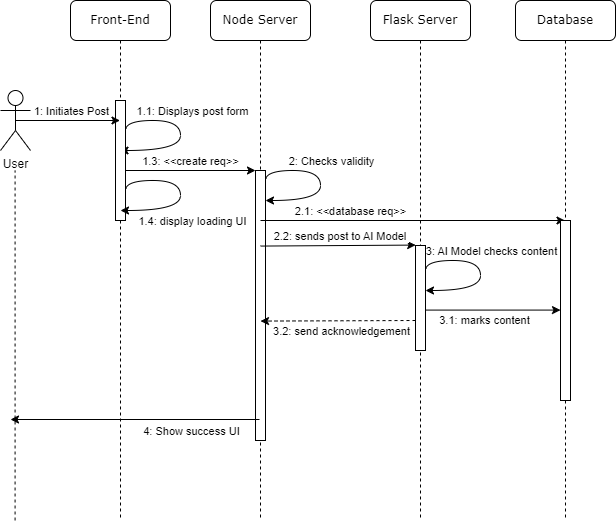

The diagram above was exported from draw.io. Its source (the exported page's mxGraphModel, read from the mxfile embedded in the PNG):
<mxGraphModel dx="1161" dy="638" grid="1" gridSize="10" guides="1" tooltips="1" connect="1" arrows="1" fold="1" page="1" pageScale="1" pageWidth="1100" pageHeight="850" background="none" math="0" shadow="0">
  <root>
    <mxCell id="0" />
    <mxCell id="1" parent="0" />
    <mxCell id="7baba1c4bc27f4b0-2" value="Node Server" style="shape=umlLifeline;perimeter=lifelinePerimeter;whiteSpace=wrap;html=1;container=1;collapsible=0;recursiveResize=0;outlineConnect=0;rounded=1;shadow=0;comic=0;labelBackgroundColor=none;strokeWidth=1;fontFamily=Verdana;fontSize=12;align=center;" parent="1" vertex="1">
      <mxGeometry x="240" y="80" width="100" height="520" as="geometry" />
    </mxCell>
    <mxCell id="7baba1c4bc27f4b0-10" value="" style="html=1;points=[];perimeter=orthogonalPerimeter;rounded=0;shadow=0;comic=0;labelBackgroundColor=none;strokeWidth=1;fontFamily=Verdana;fontSize=12;align=center;" parent="7baba1c4bc27f4b0-2" vertex="1">
      <mxGeometry x="45" y="170" width="10" height="270" as="geometry" />
    </mxCell>
    <mxCell id="n8X0-eAkszZEDdAB1biN-11" value="" style="endArrow=classic;html=1;rounded=0;" edge="1" parent="7baba1c4bc27f4b0-2">
      <mxGeometry width="50" height="50" relative="1" as="geometry">
        <mxPoint x="-94.57142857142856" y="170" as="sourcePoint" />
        <mxPoint x="45" y="170" as="targetPoint" />
      </mxGeometry>
    </mxCell>
    <mxCell id="n8X0-eAkszZEDdAB1biN-12" value="1.3: &amp;lt;&amp;lt;create req&amp;gt;&amp;gt;" style="edgeLabel;html=1;align=center;verticalAlign=middle;resizable=0;points=[];" vertex="1" connectable="0" parent="n8X0-eAkszZEDdAB1biN-11">
      <mxGeometry x="0.0604" y="2" relative="1" as="geometry">
        <mxPoint y="-8" as="offset" />
      </mxGeometry>
    </mxCell>
    <mxCell id="n8X0-eAkszZEDdAB1biN-14" style="rounded=0;orthogonalLoop=1;jettySize=auto;html=1;edgeStyle=orthogonalEdgeStyle;curved=1;entryX=1.003;entryY=0.114;entryDx=0;entryDy=0;entryPerimeter=0;" edge="1" parent="7baba1c4bc27f4b0-2">
      <mxGeometry relative="1" as="geometry">
        <mxPoint x="55" y="200" as="targetPoint" />
        <mxPoint x="55" y="180" as="sourcePoint" />
        <Array as="points">
          <mxPoint x="55" y="170" />
          <mxPoint x="110" y="170" />
          <mxPoint x="110" y="200" />
        </Array>
      </mxGeometry>
    </mxCell>
    <mxCell id="n8X0-eAkszZEDdAB1biN-15" value="2: Checks validity" style="edgeLabel;html=1;align=center;verticalAlign=middle;resizable=0;points=[];" vertex="1" connectable="0" parent="n8X0-eAkszZEDdAB1biN-14">
      <mxGeometry x="-0.519" y="-1" relative="1" as="geometry">
        <mxPoint x="39" y="-11" as="offset" />
      </mxGeometry>
    </mxCell>
    <mxCell id="7baba1c4bc27f4b0-3" value="Flask Server" style="shape=umlLifeline;perimeter=lifelinePerimeter;whiteSpace=wrap;html=1;container=1;collapsible=0;recursiveResize=0;outlineConnect=0;rounded=1;shadow=0;comic=0;labelBackgroundColor=none;strokeWidth=1;fontFamily=Verdana;fontSize=12;align=center;" parent="1" vertex="1">
      <mxGeometry x="400" y="80" width="100" height="520" as="geometry" />
    </mxCell>
    <mxCell id="7baba1c4bc27f4b0-13" value="" style="html=1;points=[];perimeter=orthogonalPerimeter;rounded=0;shadow=0;comic=0;labelBackgroundColor=none;strokeWidth=1;fontFamily=Verdana;fontSize=12;align=center;" parent="7baba1c4bc27f4b0-3" vertex="1">
      <mxGeometry x="45" y="245" width="10" height="105" as="geometry" />
    </mxCell>
    <mxCell id="n8X0-eAkszZEDdAB1biN-13" value="" style="endArrow=classic;html=1;rounded=0;" edge="1" parent="7baba1c4bc27f4b0-3" target="7baba1c4bc27f4b0-4">
      <mxGeometry width="50" height="50" relative="1" as="geometry">
        <mxPoint x="-110" y="220" as="sourcePoint" />
        <mxPoint x="185" y="219.43000000000006" as="targetPoint" />
      </mxGeometry>
    </mxCell>
    <mxCell id="n8X0-eAkszZEDdAB1biN-16" value="2.1: &amp;lt;&amp;lt;database req&amp;gt;&amp;gt;" style="edgeLabel;html=1;align=center;verticalAlign=middle;resizable=0;points=[];" vertex="1" connectable="0" parent="n8X0-eAkszZEDdAB1biN-13">
      <mxGeometry x="-0.4131" y="-2" relative="1" as="geometry">
        <mxPoint y="-12" as="offset" />
      </mxGeometry>
    </mxCell>
    <mxCell id="n8X0-eAkszZEDdAB1biN-17" value="" style="endArrow=classic;html=1;rounded=0;entryX=0.014;entryY=-0.004;entryDx=0;entryDy=0;entryPerimeter=0;" edge="1" parent="7baba1c4bc27f4b0-3" target="7baba1c4bc27f4b0-13">
      <mxGeometry width="50" height="50" relative="1" as="geometry">
        <mxPoint x="-110" y="245.57" as="sourcePoint" />
        <mxPoint x="40" y="245" as="targetPoint" />
      </mxGeometry>
    </mxCell>
    <mxCell id="n8X0-eAkszZEDdAB1biN-18" value="2.2: sends post to AI Model&amp;nbsp;" style="edgeLabel;html=1;align=center;verticalAlign=middle;resizable=0;points=[];" vertex="1" connectable="0" parent="n8X0-eAkszZEDdAB1biN-17">
      <mxGeometry x="-0.4131" y="-2" relative="1" as="geometry">
        <mxPoint x="34" y="-12" as="offset" />
      </mxGeometry>
    </mxCell>
    <mxCell id="7baba1c4bc27f4b0-4" value="Database" style="shape=umlLifeline;perimeter=lifelinePerimeter;whiteSpace=wrap;html=1;container=1;collapsible=0;recursiveResize=0;outlineConnect=0;rounded=1;shadow=0;comic=0;labelBackgroundColor=none;strokeWidth=1;fontFamily=Verdana;fontSize=12;align=center;" parent="1" vertex="1">
      <mxGeometry x="545" y="80" width="100" height="520" as="geometry" />
    </mxCell>
    <mxCell id="7baba1c4bc27f4b0-16" value="" style="html=1;points=[];perimeter=orthogonalPerimeter;rounded=0;shadow=0;comic=0;labelBackgroundColor=none;strokeWidth=1;fontFamily=Verdana;fontSize=12;align=center;" parent="7baba1c4bc27f4b0-4" vertex="1">
      <mxGeometry x="45" y="220" width="10" height="180" as="geometry" />
    </mxCell>
    <mxCell id="n8X0-eAkszZEDdAB1biN-23" value="" style="endArrow=classic;html=1;rounded=0;" edge="1" parent="7baba1c4bc27f4b0-4">
      <mxGeometry width="50" height="50" relative="1" as="geometry">
        <mxPoint x="-90" y="309.58000000000004" as="sourcePoint" />
        <mxPoint x="45" y="309.58000000000004" as="targetPoint" />
      </mxGeometry>
    </mxCell>
    <mxCell id="n8X0-eAkszZEDdAB1biN-24" value="3.1: marks content" style="edgeLabel;html=1;align=center;verticalAlign=middle;resizable=0;points=[];" vertex="1" connectable="0" parent="n8X0-eAkszZEDdAB1biN-23">
      <mxGeometry x="-0.2015" y="-2" relative="1" as="geometry">
        <mxPoint x="4" y="8" as="offset" />
      </mxGeometry>
    </mxCell>
    <mxCell id="7baba1c4bc27f4b0-8" value="Front-End" style="shape=umlLifeline;perimeter=lifelinePerimeter;whiteSpace=wrap;html=1;container=1;collapsible=0;recursiveResize=0;outlineConnect=0;rounded=1;shadow=0;comic=0;labelBackgroundColor=none;strokeWidth=1;fontFamily=Verdana;fontSize=12;align=center;" parent="1" vertex="1">
      <mxGeometry x="100" y="80" width="100" height="520" as="geometry" />
    </mxCell>
    <mxCell id="n8X0-eAkszZEDdAB1biN-9" style="rounded=0;orthogonalLoop=1;jettySize=auto;html=1;edgeStyle=orthogonalEdgeStyle;curved=1;" edge="1" parent="7baba1c4bc27f4b0-8" target="7baba1c4bc27f4b0-8">
      <mxGeometry relative="1" as="geometry">
        <mxPoint x="70" y="150" as="targetPoint" />
        <mxPoint x="55" y="130" as="sourcePoint" />
        <Array as="points">
          <mxPoint x="55" y="120" />
          <mxPoint x="110" y="120" />
          <mxPoint x="110" y="150" />
        </Array>
      </mxGeometry>
    </mxCell>
    <mxCell id="n8X0-eAkszZEDdAB1biN-10" value="1.1: Displays post form" style="edgeLabel;html=1;align=center;verticalAlign=middle;resizable=0;points=[];" vertex="1" connectable="0" parent="n8X0-eAkszZEDdAB1biN-9">
      <mxGeometry x="-0.519" y="-1" relative="1" as="geometry">
        <mxPoint x="39" y="-11" as="offset" />
      </mxGeometry>
    </mxCell>
    <mxCell id="7baba1c4bc27f4b0-9" value="" style="html=1;points=[];perimeter=orthogonalPerimeter;rounded=0;shadow=0;comic=0;labelBackgroundColor=none;strokeWidth=1;fontFamily=Verdana;fontSize=12;align=center;" parent="7baba1c4bc27f4b0-8" vertex="1">
      <mxGeometry x="45" y="100" width="10" height="120" as="geometry" />
    </mxCell>
    <mxCell id="n8X0-eAkszZEDdAB1biN-28" value="" style="endArrow=classic;html=1;rounded=0;" edge="1" parent="7baba1c4bc27f4b0-8">
      <mxGeometry width="50" height="50" relative="1" as="geometry">
        <mxPoint x="189" y="419" as="sourcePoint" />
        <mxPoint x="-60" y="419" as="targetPoint" />
      </mxGeometry>
    </mxCell>
    <mxCell id="n8X0-eAkszZEDdAB1biN-30" value="4: Show success UI" style="edgeLabel;html=1;align=center;verticalAlign=middle;resizable=0;points=[];" vertex="1" connectable="0" parent="n8X0-eAkszZEDdAB1biN-28">
      <mxGeometry x="0.573" relative="1" as="geometry">
        <mxPoint x="127" y="11" as="offset" />
      </mxGeometry>
    </mxCell>
    <mxCell id="n8X0-eAkszZEDdAB1biN-4" style="rounded=0;orthogonalLoop=1;jettySize=auto;html=1;exitX=0.5;exitY=0.5;exitDx=0;exitDy=0;exitPerimeter=0;" edge="1" parent="1" source="n8X0-eAkszZEDdAB1biN-2" target="7baba1c4bc27f4b0-8">
      <mxGeometry relative="1" as="geometry">
        <mxPoint x="90" y="200" as="targetPoint" />
      </mxGeometry>
    </mxCell>
    <mxCell id="n8X0-eAkszZEDdAB1biN-7" value="1: Initiates Post" style="edgeLabel;html=1;align=center;verticalAlign=middle;resizable=0;points=[];" vertex="1" connectable="0" parent="n8X0-eAkszZEDdAB1biN-4">
      <mxGeometry x="-0.2381" y="1" relative="1" as="geometry">
        <mxPoint x="15" y="-9" as="offset" />
      </mxGeometry>
    </mxCell>
    <mxCell id="n8X0-eAkszZEDdAB1biN-2" value="User" style="shape=umlActor;verticalLabelPosition=bottom;verticalAlign=top;html=1;outlineConnect=0;" vertex="1" parent="1">
      <mxGeometry x="30" y="170" width="30" height="60" as="geometry" />
    </mxCell>
    <mxCell id="n8X0-eAkszZEDdAB1biN-19" style="rounded=0;orthogonalLoop=1;jettySize=auto;html=1;edgeStyle=orthogonalEdgeStyle;curved=1;entryX=1.003;entryY=0.114;entryDx=0;entryDy=0;entryPerimeter=0;" edge="1" parent="1">
      <mxGeometry relative="1" as="geometry">
        <mxPoint x="455" y="370" as="targetPoint" />
        <mxPoint x="455" y="350" as="sourcePoint" />
        <Array as="points">
          <mxPoint x="455" y="340" />
          <mxPoint x="510" y="340" />
          <mxPoint x="510" y="370" />
        </Array>
      </mxGeometry>
    </mxCell>
    <mxCell id="n8X0-eAkszZEDdAB1biN-20" value="3: AI Model checks content" style="edgeLabel;html=1;align=center;verticalAlign=middle;resizable=0;points=[];" vertex="1" connectable="0" parent="n8X0-eAkszZEDdAB1biN-19">
      <mxGeometry x="-0.519" y="-1" relative="1" as="geometry">
        <mxPoint x="39" y="-11" as="offset" />
      </mxGeometry>
    </mxCell>
    <mxCell id="n8X0-eAkszZEDdAB1biN-29" value="" style="endArrow=none;dashed=1;html=1;rounded=0;" edge="1" parent="1">
      <mxGeometry width="50" height="50" relative="1" as="geometry">
        <mxPoint x="44.58" y="600" as="sourcePoint" />
        <mxPoint x="44.58" y="250" as="targetPoint" />
      </mxGeometry>
    </mxCell>
    <mxCell id="n8X0-eAkszZEDdAB1biN-31" value="" style="endArrow=classic;html=1;rounded=0;entryX=0.014;entryY=-0.004;entryDx=0;entryDy=0;entryPerimeter=0;dashed=1;" edge="1" parent="1">
      <mxGeometry width="50" height="50" relative="1" as="geometry">
        <mxPoint x="445" y="400" as="sourcePoint" />
        <mxPoint x="290" y="400.57" as="targetPoint" />
      </mxGeometry>
    </mxCell>
    <mxCell id="n8X0-eAkszZEDdAB1biN-32" value="3.2: send acknowledgement" style="edgeLabel;html=1;align=center;verticalAlign=middle;resizable=0;points=[];" vertex="1" connectable="0" parent="n8X0-eAkszZEDdAB1biN-31">
      <mxGeometry x="-0.4131" y="-2" relative="1" as="geometry">
        <mxPoint x="-29" y="12" as="offset" />
      </mxGeometry>
    </mxCell>
    <mxCell id="n8X0-eAkszZEDdAB1biN-33" style="rounded=0;orthogonalLoop=1;jettySize=auto;html=1;edgeStyle=orthogonalEdgeStyle;curved=1;" edge="1" parent="1">
      <mxGeometry relative="1" as="geometry">
        <mxPoint x="150" y="290" as="targetPoint" />
        <mxPoint x="155" y="270" as="sourcePoint" />
        <Array as="points">
          <mxPoint x="155" y="260" />
          <mxPoint x="210" y="260" />
          <mxPoint x="210" y="290" />
        </Array>
      </mxGeometry>
    </mxCell>
    <mxCell id="n8X0-eAkszZEDdAB1biN-34" value="1.4: display loading UI" style="edgeLabel;html=1;align=center;verticalAlign=middle;resizable=0;points=[];" vertex="1" connectable="0" parent="n8X0-eAkszZEDdAB1biN-33">
      <mxGeometry x="-0.519" y="-1" relative="1" as="geometry">
        <mxPoint x="39" y="39" as="offset" />
      </mxGeometry>
    </mxCell>
  </root>
</mxGraphModel>